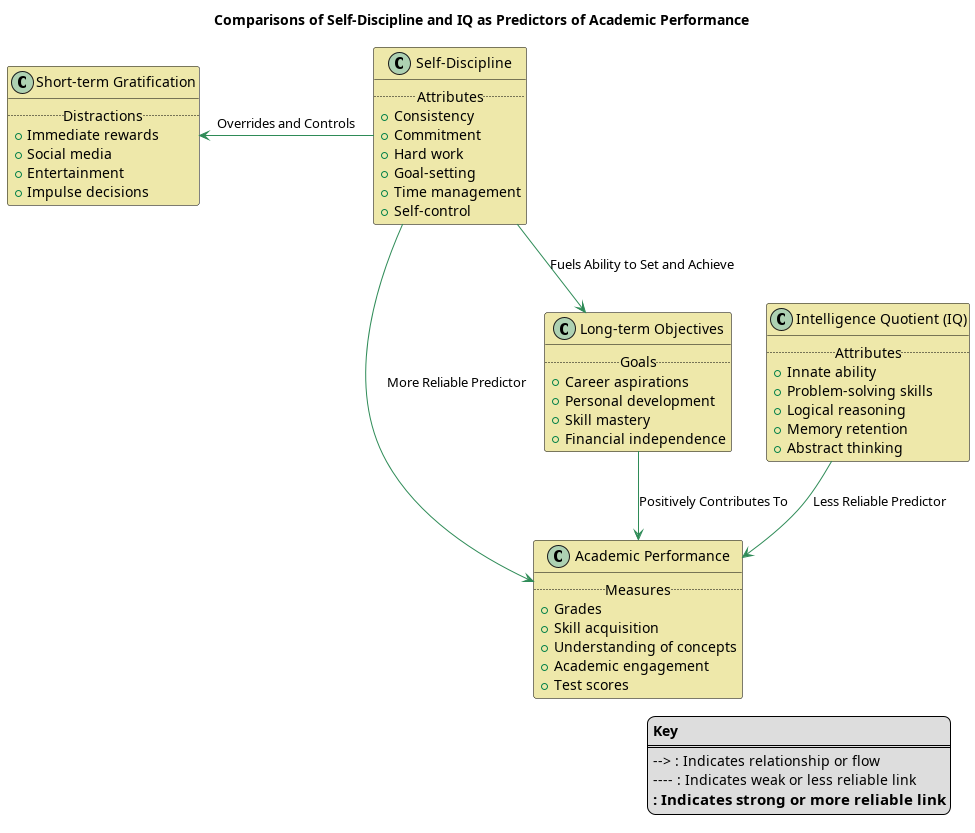

The diagram above was rendered by PlantUML. Its source (embedded in the PNG):
@startuml
!define RECTANGLE class

skinparam class {
    BorderColor black
    FontName Arial
    BackgroundColor PaleGoldenRod
    ArrowColor SeaGreen
}

title "Comparisons of Self-Discipline and IQ as Predictors of Academic Performance"

legend right
    **Key**
    ====
    --> : Indicates relationship or flow
    ---- : Indicates weak or less reliable link
    === : Indicates strong or more reliable link
endlegend

class "Intelligence Quotient (IQ)" as IQ {
    ..Attributes..
    + Innate ability
    + Problem-solving skills
    + Logical reasoning
    + Memory retention
    + Abstract thinking
}

class "Self-Discipline" as SelfDiscipline {
    ..Attributes..
    + Consistency
    + Commitment
    + Hard work
    + Goal-setting
    + Time management
    + Self-control
}

class "Academic Performance" as AcademicPerformance {
    ..Measures..
    + Grades
    + Skill acquisition
    + Understanding of concepts
    + Academic engagement
    + Test scores
}

class "Long-term Objectives" as LongTermGoals {
    ..Goals..
    + Career aspirations
    + Personal development
    + Skill mastery
    + Financial independence
}

class "Short-term Gratification" as ShortTermGratification {
    ..Distractions..
    + Immediate rewards
    + Social media
    + Entertainment
    + Impulse decisions
}

IQ -down-> AcademicPerformance : Less Reliable Predictor
SelfDiscipline -down-> AcademicPerformance : More Reliable Predictor
SelfDiscipline --> LongTermGoals : Fuels Ability to Set and Achieve
LongTermGoals --> AcademicPerformance : Positively Contributes To
SelfDiscipline -left-> ShortTermGratification : Overrides and Controls
@enduml